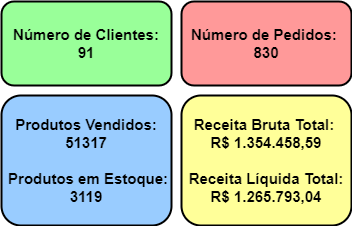

The diagram above was exported from draw.io. Its source (the exported page's mxGraphModel, read from the mxfile embedded in the PNG):
<mxGraphModel dx="2261" dy="1927" grid="1" gridSize="10" guides="1" tooltips="1" connect="1" arrows="1" fold="1" page="1" pageScale="1" pageWidth="827" pageHeight="1169" math="0" shadow="0">
  <root>
    <mxCell id="0" />
    <mxCell id="1" parent="0" />
    <mxCell id="Q92kpH-HWxNwyOoSadn--1" value="Número de Clientes: &lt;br&gt;91" style="rounded=1;whiteSpace=wrap;html=1;fontFamily=Helvetica;fontSize=15;align=center;fillColor=#99FF99;fontStyle=1;strokeWidth=2;" vertex="1" parent="1">
      <mxGeometry x="-620" y="-644" width="170" height="84" as="geometry" />
    </mxCell>
    <mxCell id="Q92kpH-HWxNwyOoSadn--2" value="&lt;div style=&quot;font-size: 15px;&quot;&gt;Produtos Vendidos: 51317&lt;br style=&quot;font-size: 15px;&quot;&gt;&lt;br style=&quot;font-size: 15px;&quot;&gt;&lt;/div&gt;&lt;div style=&quot;font-size: 15px;&quot;&gt;&amp;nbsp;Produtos em Estoque: 3119&lt;/div&gt;" style="rounded=1;whiteSpace=wrap;html=1;fontFamily=Helvetica;fontSize=15;align=center;fillColor=#99CCFF;fontStyle=1;strokeWidth=2;" vertex="1" parent="1">
      <mxGeometry x="-620" y="-550" width="170" height="130" as="geometry" />
    </mxCell>
    <mxCell id="Q92kpH-HWxNwyOoSadn--3" value="&lt;div&gt;Receita Bruta Total:&amp;nbsp;&lt;/div&gt;&lt;div&gt;R$ 1.354.458,59&lt;br&gt;&lt;br&gt;&lt;/div&gt;&lt;div&gt;Receita Líquida Total:&lt;/div&gt;&lt;div&gt;R$ 1.265.793,04&lt;/div&gt;" style="rounded=1;whiteSpace=wrap;html=1;fontFamily=Helvetica;fontSize=15;align=center;labelBackgroundColor=none;fillColor=#FFFF99;fontStyle=1;strokeWidth=2;" vertex="1" parent="1">
      <mxGeometry x="-440" y="-550" width="170" height="130" as="geometry" />
    </mxCell>
    <mxCell id="Q92kpH-HWxNwyOoSadn--4" value="&lt;div style=&quot;box-sizing: unset; font-size: 15px; line-height: var(--jp-code-line-height); color: var(--jp-content-font-color1); border: none; margin-top: 0px; margin-bottom: 0px; padding: 0px; overflow: auto; word-break: break-all; overflow-wrap: break-word;&quot;&gt;Número de Pedidos:&amp;nbsp;&lt;/div&gt;&lt;div style=&quot;box-sizing: unset; font-size: 15px; line-height: var(--jp-code-line-height); color: var(--jp-content-font-color1); border: none; margin-top: 0px; margin-bottom: 0px; padding: 0px; overflow: auto; word-break: break-all; overflow-wrap: break-word;&quot;&gt;830&lt;/div&gt;" style="rounded=1;whiteSpace=wrap;html=1;fontFamily=Helvetica;fontSize=15;align=center;fillColor=#FF9999;labelBackgroundColor=none;fontStyle=1;strokeWidth=2;" vertex="1" parent="1">
      <mxGeometry x="-440" y="-644" width="170" height="84" as="geometry" />
    </mxCell>
  </root>
</mxGraphModel>